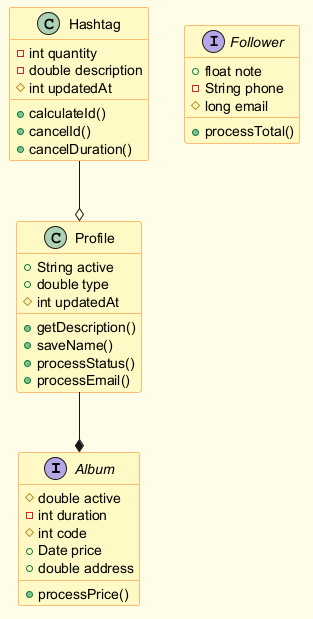

The diagram above was rendered by PlantUML. Its source (embedded in the PNG):
@startuml
skinparam backgroundColor #FFFDE7
skinparam classBackgroundColor #FFF9C4
skinparam classBorderColor #F57F17
interface Album {
  #double active
  -int duration
  #int code
  +Date price
  +double address
  +processPrice()
}
class Hashtag {
  -int quantity
  -double description
  #int updatedAt
  +calculateId()
  +cancelId()
  +cancelDuration()
}
interface Follower {
  +float note
  -String phone
  #long email
  +processTotal()
}
class Profile {
  +String active
  +double type
  #int updatedAt
  +getDescription()
  +saveName()
  +processStatus()
  +processEmail()
}
Hashtag --o Profile
Profile --* Album
@enduml